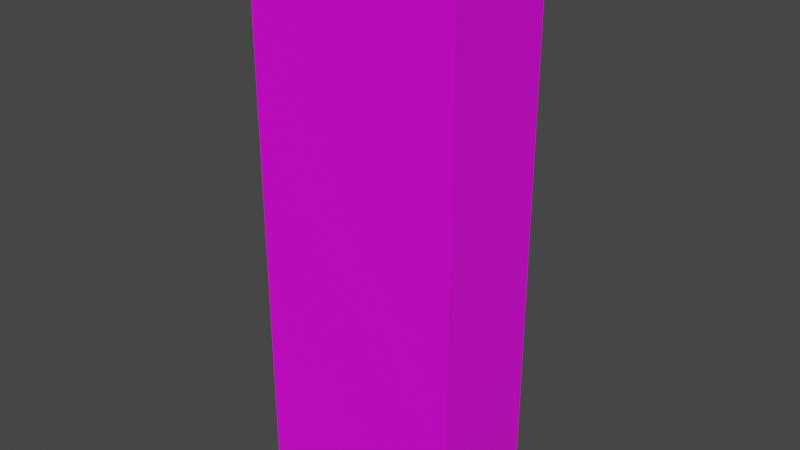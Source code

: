 # Source: VendingMachine.blend  (saved by Blender 2.81.16; exported with 4.5.12 LTS)
import bpy
from mathutils import Matrix  # noqa: F401  (used for matrix-valued properties, if any)

bpy.ops.wm.read_factory_settings(use_empty=True)
scene = bpy.context.scene
scene.name = 'Scene'

# ---- collections
col_collection = bpy.data.collections.new('Collection'); scene.collection.children.link(col_collection)

# ---- images (referenced by path relative to the original .blend; pixels are not part of the script)
import os
ASSET_DIR = os.environ.get("B2B_ASSET_DIR", "")  # directory of the original .blend (textures are referenced by path, not embedded)
HERE = os.path.dirname(os.path.abspath(__file__))  # packed textures are extracted next to this script under _unpacked/

def load_image(name, relpath, width, height, colorspace="sRGB"):
    """Load a texture the original file referenced (path relative to the .blend, or extracted next to this script)."""
    p = next((c for c in (os.path.join(HERE, relpath), os.path.join(ASSET_DIR, relpath)) if relpath and os.path.exists(c)), "")
    if p:
        img = bpy.data.images.load(p, check_existing=True)
        img.name = name
    else:  # same state as the original file: an image datablock whose file is absent (Cycles renders it pink)
        img = bpy.data.images.new(name, width, height)
        img.source = "FILE"
        img.filepath = "//" + (relpath or name)
    img.colorspace_settings.name = colorspace
    return img
img_vending = load_image('Vending', 'Textures/Vending.png', 1024, 1024, 'sRGB')

# ---- materials (node trees are filled in below, after node groups)
mat_material = bpy.data.materials.new('Material')
mat_material.alpha_threshold = 0.0
mat_material.use_transparent_shadow = False
mat_material.line_color = (0.0, 0.0, 0.0, 1.0)
mat_sell = bpy.data.materials.new('Sell')
mat_sell.use_transparent_shadow = False
mat_material_001 = bpy.data.materials.new('Material.001')
mat_material_001.use_transparent_shadow = False

# ---- material node trees
mat_material.use_nodes = True; mat_material.node_tree.nodes.clear()
_N = mat_material.node_tree.nodes; _L = mat_material.node_tree.links
n0 = _N.new('ShaderNodeOutputMaterial'); n0.name = 'Material Output'; n0.location = (300, 300)
n1 = _N.new('ShaderNodeBsdfPrincipled'); n1.name = 'Principled BSDF'; n1.location = (10, 300)
n1.distribution = 'GGX'
n1.subsurface_method = 'BURLEY'
n1.inputs[2].default_value = 0.4
n1.inputs[3].default_value = 1.45
n1.inputs[27].default_value = (0.0, 0.0, 0.0, 1.0)
n1.inputs[28].default_value = 1.0
n2 = _N.new('ShaderNodeTexImage'); n2.name = 'Image Texture'; n2.location = (-275, 220)
n2.image = img_vending
_L.new(n1.outputs[0], n0.inputs[0])
_L.new(n2.outputs[0], n1.inputs[0])
n0.is_active_output = True
mat_sell.use_nodes = True; mat_sell.node_tree.nodes.clear()
_N = mat_sell.node_tree.nodes; _L = mat_sell.node_tree.links
n0 = _N.new('ShaderNodeOutputMaterial'); n0.name = 'Material Output'; n0.location = (300, 300)
n1 = _N.new('ShaderNodeBsdfPrincipled'); n1.name = 'Principled BSDF'; n1.location = (10, 300)
n1.distribution = 'GGX'
n1.subsurface_method = 'BURLEY'
n1.inputs[0].default_value = (0.1046, 1.0, 0.0185, 1.0)
n1.inputs[1].default_value = 1.0
n1.inputs[2].default_value = 1.0
n1.inputs[3].default_value = 1.45
n1.inputs[27].default_value = (0.0, 0.0, 0.0, 1.0)
n1.inputs[28].default_value = 1.0
_L.new(n1.outputs[0], n0.inputs[0])
n0.is_active_output = True
mat_material_001.use_nodes = True; mat_material_001.node_tree.nodes.clear()
_N = mat_material_001.node_tree.nodes; _L = mat_material_001.node_tree.links
n0 = _N.new('ShaderNodeOutputMaterial'); n0.name = 'Material Output'; n0.location = (300, 300)
n1 = _N.new('ShaderNodeBsdfPrincipled'); n1.name = 'Principled BSDF'; n1.location = (10, 300)
n1.distribution = 'GGX'
n1.subsurface_method = 'BURLEY'
n1.inputs[0].default_value = (0.0, 0.0, 0.0, 1.0)
n1.inputs[3].default_value = 1.45
n1.inputs[27].default_value = (0.0, 0.0, 0.0, 1.0)
n1.inputs[28].default_value = 1.0
_L.new(n1.outputs[0], n0.inputs[0])
n0.is_active_output = True

# ---- world
world_world = bpy.data.worlds.new('World'); scene.world = world_world
world_world.use_nodes = True; world_world.node_tree.nodes.clear()
_N = world_world.node_tree.nodes; _L = world_world.node_tree.links
n0 = _N.new('ShaderNodeOutputWorld'); n0.name = 'World Output'; n0.location = (300, 300)
n1 = _N.new('ShaderNodeBackground'); n1.name = 'Background'; n1.location = (10, 300)
n1.inputs[0].default_value = (0.05088, 0.05088, 0.05088, 1.0)
_L.new(n1.outputs[0], n0.inputs[0])
n0.is_active_output = True
world_world.color = (0.05088, 0.05088, 0.05088)
world_world.use_sun_shadow = False
world_world.sun_shadow_jitter_overblur = 0.0

# ---- meshes
me_cube = bpy.data.meshes.new('Cube')
me_cube.from_pydata([(0.0, 1.285, -0.04561), (0.0, 1.285, 0.9579), (0.1901, 1.274, -0.04561), (0.1901, 1.274, 0.9579), (0.373, 1.244, -0.04561), (0.373, 1.244, 0.9579), (0.5415, 1.195, -0.04561), (0.5415, 1.195, 0.9579), (0.6892, 1.128, -0.04561), (0.6892, 1.128, 0.9579), (0.8104, 1.047, -0.04561), (0.8104, 1.047, 0.9579), (-0.8104, 1.047, -0.04561), (-0.8104, 1.047, 0.9579), (-0.6892, 1.128, -0.04561), (-0.6892, 1.128, 0.9579), (-0.5415, 1.195, -0.04561), (-0.5415, 1.195, 0.9579), (-0.373, 1.244, -0.04561), (-0.373, 1.244, 0.9579), (-0.1901, 1.274, -0.04561), (-0.1901, 1.274, 0.9579), (1.0, 1.0, 1.0), (1.0, 1.0, -1.0), (1.0, -1.0, 1.0), (1.0, -1.0, -1.0), (-1.0, 1.0, 1.0), (-1.0, 1.0, -1.0), (-1.0, -1.0, 1.0), (-1.0, -1.0, -1.0), (-0.8567, 1.0, 0.9579), (-0.8567, 1.0, -0.04561), (0.8567, 1.0, -0.04561), (0.8567, 1.0, 0.9579)], [], [(0, 1, 3, 2), (2, 3, 5, 4), (4, 5, 7, 6), (6, 7, 9, 8), (8, 9, 11, 10), (10, 11, 33, 32), (12, 13, 15, 14), (14, 15, 17, 16), (16, 17, 19, 18), (3, 1, 21, 19, 17, 15, 13, 30, 33, 11, 9, 7, 5), (18, 19, 21, 20), (20, 21, 1, 0), (0, 2, 4, 6, 8, 10, 32, 31, 12, 14, 16, 18, 20), (22, 26, 28, 24), (25, 24, 28, 29), (29, 28, 26, 27), (27, 23, 25, 29), (23, 22, 24, 25), (27, 26, 30, 31, 32, 23), (31, 30, 13, 12), (23, 32, 33, 30, 26, 22)])
_uv = me_cube.uv_layers.new(name='UVMap')
_uv.uv.foreach_set('vector', [0.8339, 0.4684, 0.6667, 0.4684, 0.6667, 0.4367, 0.8339, 0.4367, 0.8339, 0.4367, 0.6667, 0.4367, 0.6667, 0.4062, 0.8339, 0.4062, 0.8339, 0.4062, 0.6667, 0.4062, 0.6667, 0.3782, 0.8339, 0.3782, 0.8339, 0.3782, 0.6667, 0.3782, 0.6667, 0.3535, 0.8339, 0.3535, 0.8339, 0.3535, 0.6667, 0.3535, 0.6667, 0.3333, 0.8339, 0.3333, 0.722, 0.7707, 0.722, 0.6035, 0.73, 0.6035, 0.73, 0.7707, 0.8339, 0.6035, 0.6667, 0.6035, 0.6667, 0.5833, 0.8339, 0.5833, 0.8339, 0.5833, 0.6667, 0.5833, 0.6667, 0.5586, 0.8339, 0.5586, 0.8339, 0.5586, 0.6667, 0.5586, 0.6667, 0.5306, 0.8339, 0.5306, 0.6684, 0.7779, 0.6667, 0.7463, 0.6684, 0.7146, 0.6734, 0.6841, 0.6817, 0.656, 0.6927, 0.6314, 0.7062, 0.6112, 0.7141, 0.6035, 0.7141, 0.889, 0.7062, 0.8813, 0.6927, 0.8611, 0.6817, 0.8365, 0.6734, 0.8084, 0.8339, 0.5306, 0.6667, 0.5306, 0.6667, 0.5001, 0.8339, 0.5001, 0.8339, 0.5001, 0.6667, 0.5001, 0.6667, 0.4684, 0.8339, 0.4684, 0.8339, 0.4761, 0.8356, 0.4444, 0.8407, 0.414, 0.8489, 0.3859, 0.86, 0.3613, 0.8735, 0.3411, 0.8814, 0.3333, 0.8814, 0.6189, 0.8735, 0.6112, 0.86, 0.591, 0.8489, 0.5664, 0.8407, 0.5383, 0.8356, 0.5078, 0.3333, 0.6667, 0.3333, 1.0, 4.967e-08, 1.0, 0.0, 0.6667, 0.3333, 0.6667, 0.3333, 0.3333, 0.6667, 0.3333, 0.6667, 0.6667, 0.6667, 0.3333, 0.3333, 0.3333, 0.3333, 3.974e-08, 0.6667, 0.0, 1.0, 0.3333, 0.6667, 0.3333, 0.6667, 2.98e-08, 1.0, 0.0, 0.3333, 0.3333, 1.291e-07, 0.3333, 0.0, 8.941e-08, 0.3333, 0.0, 7.947e-08, 0.6667, 0.0, 0.3333, 0.02388, 0.3403, 0.02388, 0.5076, 0.3095, 0.5076, 0.3333, 0.6667, 0.7141, 0.7707, 0.7141, 0.6035, 0.722, 0.6035, 0.722, 0.7707, 0.3333, 0.6667, 0.3095, 0.5076, 0.3095, 0.3403, 0.02388, 0.3403, 0.0, 0.3333, 0.3333, 0.3333])
me_cube.materials.append(mat_material)
me_cube.use_remesh_preserve_volume = False
me_cube.use_remesh_preserve_attributes = False
me_cube.use_mirror_vertex_groups = False
me_cube.update()
me_text = bpy.data.meshes.new('Text')
me_text.from_pydata([(1.246, 0.3446, 0.0), (1.148, 0.3446, 0.0), (1.148, -0.3374, 0.0), (1.554, -0.3374, 0.0), (1.554, -0.2494, 0.0), (1.246, -0.2494, 0.0), (0.756, 0.3446, 0.0), (0.658, 0.3446, 0.0), (0.658, -0.3374, 0.0), (1.064, -0.3374, 0.0), (1.064, -0.2494, 0.0), (0.756, -0.2494, 0.0), (0.546, 0.3446, 0.0), (0.159, 0.3446, 0.0), (0.159, -0.3374, 0.0), (0.555, -0.3374, 0.0), (0.555, -0.2494, 0.0), (0.257, -0.2494, 0.0), (0.257, -0.03742, 0.0), (0.536, -0.03742, 0.0), (0.536, 0.05058, 0.0), (0.257, 0.05058, 0.0), (0.257, 0.2566, 0.0), (0.546, 0.2566, 0.0), (0.02503, 0.3056, 0.0), (0.01295, 0.3133, 0.0), (0.0007133, 0.3203, 0.0), (-0.01166, 0.3266, 0.0), (-0.02416, 0.3323, 0.0), (-0.03677, 0.3373, 0.0), (-0.04947, 0.3416, 0.0), (-0.06226, 0.3453, 0.0), (-0.07512, 0.3483, 0.0), (-0.08803, 0.3506, 0.0), (-0.101, 0.3523, 0.0), (-0.114, 0.3533, 0.0), (-0.127, 0.3536, 0.0), (-0.1573, 0.3521, 0.0), (-0.1857, 0.3478, 0.0), (-0.212, 0.3408, 0.0), (-0.2362, 0.3311, 0.0), (-0.258, 0.3188, 0.0), (-0.2773, 0.3042, 0.0), (-0.2941, 0.2873, 0.0), (-0.3081, 0.2681, 0.0), (-0.3192, 0.2468, 0.0), (-0.3273, 0.2236, 0.0), (-0.3323, 0.1985, 0.0), (-0.334, 0.1716, 0.0), (-0.3282, 0.1282, 0.0), (-0.3121, 0.09096, 0.0), (-0.2879, 0.05877, 0.0), (-0.2575, 0.03062, 0.0), (-0.223, 0.005484, 0.0), (-0.1865, -0.01767, 0.0), (-0.1499, -0.03986, 0.0), (-0.1155, -0.06212, 0.0), (-0.08507, -0.08548, 0.0), (-0.06082, -0.111, 0.0), (-0.04478, -0.1396, 0.0), (-0.03897, -0.1724, 0.0), (-0.0397, -0.1821, 0.0), (-0.04192, -0.192, 0.0), (-0.04563, -0.2019, 0.0), (-0.05086, -0.2116, 0.0), (-0.05764, -0.2209, 0.0), (-0.06597, -0.2297, 0.0), (-0.07589, -0.2376, 0.0), (-0.08742, -0.2446, 0.0), (-0.1006, -0.2503, 0.0), (-0.1154, -0.2547, 0.0), (-0.1318, -0.2574, 0.0), (-0.15, -0.2584, 0.0), (-0.1666, -0.2577, 0.0), (-0.1831, -0.2555, 0.0), (-0.1993, -0.2519, 0.0), (-0.2153, -0.247, 0.0), (-0.231, -0.2406, 0.0), (-0.2463, -0.2329, 0.0), (-0.2614, -0.2239, 0.0), (-0.276, -0.2135, 0.0), (-0.2902, -0.2019, 0.0), (-0.3039, -0.189, 0.0), (-0.3172, -0.1748, 0.0), (-0.33, -0.1594, 0.0), (-0.33, -0.2834, 0.0), (-0.3157, -0.2937, 0.0), (-0.3012, -0.303, 0.0), (-0.2865, -0.3114, 0.0), (-0.2716, -0.3189, 0.0), (-0.2564, -0.3254, 0.0), (-0.2408, -0.331, 0.0), (-0.225, -0.3358, 0.0), (-0.2087, -0.3396, 0.0), (-0.192, -0.3426, 0.0), (-0.1749, -0.3447, 0.0), (-0.1572, -0.346, 0.0), (-0.139, -0.3464, 0.0), (-0.1121, -0.3448, 0.0), (-0.08663, -0.3401, 0.0), (-0.06272, -0.3326, 0.0), (-0.04056, -0.3222, 0.0), (-0.02034, -0.3093, 0.0), (-0.002222, -0.294, 0.0), (0.0136, -0.2765, 0.0), (0.02695, -0.2569, 0.0), (0.03765, -0.2355, 0.0), (0.04552, -0.2123, 0.0), (0.05037, -0.1875, 0.0), (0.05203, -0.1614, 0.0), (0.04622, -0.1115, 0.0), (0.03018, -0.06954, 0.0), (0.005934, -0.03423, 0.0), (-0.02445, -0.004379, 0.0), (-0.05894, 0.02123, 0.0), (-0.09547, 0.04383, 0.0), (-0.132, 0.06464, 0.0), (-0.1665, 0.08488, 0.0), (-0.1969, 0.1058, 0.0), (-0.2211, 0.1285, 0.0), (-0.2372, 0.1544, 0.0), (-0.243, 0.1846, 0.0), (-0.242, 0.1963, 0.0), (-0.2393, 0.2073, 0.0), (-0.235, 0.2175, 0.0), (-0.229, 0.2269, 0.0), (-0.2215, 0.2355, 0.0), (-0.2126, 0.2431, 0.0), (-0.2024, 0.2497, 0.0), (-0.191, 0.2553, 0.0), (-0.1784, 0.2597, 0.0), (-0.1648, 0.2629, 0.0), (-0.1503, 0.2649, 0.0), (-0.135, 0.2656, 0.0), (-0.1233, 0.2652, 0.0), (-0.1112, 0.2641, 0.0), (-0.09872, 0.2622, 0.0), (-0.08593, 0.2594, 0.0), (-0.07284, 0.2556, 0.0), (-0.05947, 0.2507, 0.0), (-0.04585, 0.2447, 0.0), (-0.03201, 0.2374, 0.0), (-0.01797, 0.2289, 0.0), (-0.003768, 0.2189, 0.0), (0.01057, 0.2075, 0.0), (0.02503, 0.1946, 0.0), (1.246, 0.3446, 0.0), (1.148, 0.3446, 0.0), (1.148, -0.3374, 0.0), (1.554, -0.3374, 0.0), (1.554, -0.2494, 0.0), (1.246, -0.2494, 0.0), (0.756, 0.3446, 0.0), (0.658, 0.3446, 0.0), (0.658, -0.3374, 0.0), (1.064, -0.3374, 0.0), (1.064, -0.2494, 0.0), (0.756, -0.2494, 0.0), (0.546, 0.3446, 0.0), (0.159, 0.3446, 0.0), (0.159, -0.3374, 0.0), (0.555, -0.3374, 0.0), (0.555, -0.2494, 0.0), (0.257, -0.2494, 0.0), (0.257, -0.03742, 0.0), (0.536, -0.03742, 0.0), (0.536, 0.05058, 0.0), (0.257, 0.05058, 0.0), (0.257, 0.2566, 0.0), (0.546, 0.2566, 0.0), (0.02503, 0.3056, 0.0), (0.01295, 0.3133, 0.0), (0.0007133, 0.3203, 0.0), (-0.01166, 0.3266, 0.0), (-0.02416, 0.3323, 0.0), (-0.03677, 0.3373, 0.0), (-0.04947, 0.3416, 0.0), (-0.06226, 0.3453, 0.0), (-0.07512, 0.3483, 0.0), (-0.08803, 0.3506, 0.0), (-0.101, 0.3523, 0.0), (-0.114, 0.3533, 0.0), (-0.127, 0.3536, 0.0), (-0.1573, 0.3521, 0.0), (-0.1857, 0.3478, 0.0), (-0.212, 0.3408, 0.0), (-0.2362, 0.3311, 0.0), (-0.258, 0.3188, 0.0), (-0.2773, 0.3042, 0.0), (-0.2941, 0.2873, 0.0), (-0.3081, 0.2681, 0.0), (-0.3192, 0.2468, 0.0), (-0.3273, 0.2236, 0.0), (-0.3323, 0.1985, 0.0), (-0.334, 0.1716, 0.0), (-0.3282, 0.1282, 0.0), (-0.3121, 0.09096, 0.0), (-0.2879, 0.05877, 0.0), (-0.2575, 0.03062, 0.0), (-0.223, 0.005484, 0.0), (-0.1865, -0.01767, 0.0), (-0.1499, -0.03986, 0.0), (-0.1155, -0.06212, 0.0), (-0.08507, -0.08548, 0.0), (-0.06082, -0.111, 0.0), (-0.04478, -0.1396, 0.0), (-0.03897, -0.1724, 0.0), (-0.0397, -0.1821, 0.0), (-0.04192, -0.192, 0.0), (-0.04563, -0.2019, 0.0), (-0.05086, -0.2116, 0.0), (-0.05764, -0.2209, 0.0), (-0.06597, -0.2297, 0.0), (-0.07589, -0.2376, 0.0), (-0.08742, -0.2446, 0.0), (-0.1006, -0.2503, 0.0), (-0.1154, -0.2547, 0.0), (-0.1318, -0.2574, 0.0), (-0.15, -0.2584, 0.0), (-0.1666, -0.2577, 0.0), (-0.1831, -0.2555, 0.0), (-0.1993, -0.2519, 0.0), (-0.2153, -0.247, 0.0), (-0.231, -0.2406, 0.0), (-0.2463, -0.2329, 0.0), (-0.2614, -0.2239, 0.0), (-0.276, -0.2135, 0.0), (-0.2902, -0.2019, 0.0), (-0.3039, -0.189, 0.0), (-0.3172, -0.1748, 0.0), (-0.33, -0.1594, 0.0), (-0.33, -0.2834, 0.0), (-0.3157, -0.2937, 0.0), (-0.3012, -0.303, 0.0), (-0.2865, -0.3114, 0.0), (-0.2716, -0.3189, 0.0), (-0.2564, -0.3254, 0.0), (-0.2408, -0.331, 0.0), (-0.225, -0.3358, 0.0), (-0.2087, -0.3396, 0.0), (-0.192, -0.3426, 0.0), (-0.1749, -0.3447, 0.0), (-0.1572, -0.346, 0.0), (-0.139, -0.3464, 0.0), (-0.1121, -0.3448, 0.0), (-0.08663, -0.3401, 0.0), (-0.06272, -0.3326, 0.0), (-0.04056, -0.3222, 0.0), (-0.02034, -0.3093, 0.0), (-0.002222, -0.294, 0.0), (0.0136, -0.2765, 0.0), (0.02695, -0.2569, 0.0), (0.03765, -0.2355, 0.0), (0.04552, -0.2123, 0.0), (0.05037, -0.1875, 0.0), (0.05203, -0.1614, 0.0), (0.04622, -0.1115, 0.0), (0.03018, -0.06954, 0.0), (0.005934, -0.03423, 0.0), (-0.02445, -0.004379, 0.0), (-0.05894, 0.02123, 0.0), (-0.09547, 0.04383, 0.0), (-0.132, 0.06464, 0.0), (-0.1665, 0.08488, 0.0), (-0.1969, 0.1058, 0.0), (-0.2211, 0.1285, 0.0), (-0.2372, 0.1544, 0.0), (-0.243, 0.1846, 0.0), (-0.242, 0.1963, 0.0), (-0.2393, 0.2073, 0.0), (-0.235, 0.2175, 0.0), (-0.229, 0.2269, 0.0), (-0.2215, 0.2355, 0.0), (-0.2126, 0.2431, 0.0), (-0.2024, 0.2497, 0.0), (-0.191, 0.2553, 0.0), (-0.1784, 0.2597, 0.0), (-0.1648, 0.2629, 0.0), (-0.1503, 0.2649, 0.0), (-0.135, 0.2656, 0.0), (-0.1233, 0.2652, 0.0), (-0.1112, 0.2641, 0.0), (-0.09872, 0.2622, 0.0), (-0.08593, 0.2594, 0.0), (-0.07284, 0.2556, 0.0), (-0.05947, 0.2507, 0.0), (-0.04585, 0.2447, 0.0), (-0.03201, 0.2374, 0.0), (-0.01797, 0.2289, 0.0), (-0.003768, 0.2189, 0.0), (0.01057, 0.2075, 0.0), (0.02503, 0.1946, 0.0), (1.246, 0.3446, 0.06837), (1.148, 0.3446, 0.06837), (1.148, -0.3374, 0.06837), (1.554, -0.3374, 0.06837), (1.554, -0.2494, 0.06837), (1.246, -0.2494, 0.06837), (0.756, 0.3446, 0.06837), (0.658, 0.3446, 0.06837), (0.658, -0.3374, 0.06837), (1.064, -0.3374, 0.06837), (1.064, -0.2494, 0.06837), (0.756, -0.2494, 0.06837), (0.546, 0.3446, 0.06837), (0.159, 0.3446, 0.06837), (0.159, -0.3374, 0.06837), (0.555, -0.3374, 0.06837), (0.555, -0.2494, 0.06837), (0.257, -0.2494, 0.06837), (0.257, -0.03742, 0.06837), (0.536, -0.03742, 0.06837), (0.536, 0.05058, 0.06837), (0.257, 0.05058, 0.06837), (0.257, 0.2566, 0.06837), (0.546, 0.2566, 0.06837), (0.02503, 0.3056, 0.06837), (0.01295, 0.3133, 0.06837), (0.0007133, 0.3203, 0.06837), (-0.01166, 0.3266, 0.06837), (-0.02416, 0.3323, 0.06837), (-0.03677, 0.3373, 0.06837), (-0.04947, 0.3416, 0.06837), (-0.06226, 0.3453, 0.06837), (-0.07512, 0.3483, 0.06837), (-0.08803, 0.3506, 0.06837), (-0.101, 0.3523, 0.06837), (-0.114, 0.3533, 0.06837), (-0.127, 0.3536, 0.06837), (-0.1573, 0.3521, 0.06837), (-0.1857, 0.3478, 0.06837), (-0.212, 0.3408, 0.06837), (-0.2362, 0.3311, 0.06837), (-0.258, 0.3188, 0.06837), (-0.2773, 0.3042, 0.06837), (-0.2941, 0.2873, 0.06837), (-0.3081, 0.2681, 0.06837), (-0.3192, 0.2468, 0.06837), (-0.3273, 0.2236, 0.06837), (-0.3323, 0.1985, 0.06837), (-0.334, 0.1716, 0.06837), (-0.3282, 0.1282, 0.06837), (-0.3121, 0.09096, 0.06837), (-0.2879, 0.05877, 0.06837), (-0.2575, 0.03062, 0.06837), (-0.223, 0.005484, 0.06837), (-0.1865, -0.01767, 0.06837), (-0.1499, -0.03986, 0.06837), (-0.1155, -0.06212, 0.06837), (-0.08507, -0.08548, 0.06837), (-0.06082, -0.111, 0.06837), (-0.04478, -0.1396, 0.06837), (-0.03897, -0.1724, 0.06837), (-0.0397, -0.1821, 0.06837), (-0.04192, -0.192, 0.06837), (-0.04563, -0.2019, 0.06837), (-0.05086, -0.2116, 0.06837), (-0.05764, -0.2209, 0.06837), (-0.06597, -0.2297, 0.06837), (-0.07589, -0.2376, 0.06837), (-0.08742, -0.2446, 0.06837), (-0.1006, -0.2503, 0.06837), (-0.1154, -0.2547, 0.06837), (-0.1318, -0.2574, 0.06837), (-0.15, -0.2584, 0.06837), (-0.1666, -0.2577, 0.06837), (-0.1831, -0.2555, 0.06837), (-0.1993, -0.2519, 0.06837), (-0.2153, -0.247, 0.06837), (-0.231, -0.2406, 0.06837), (-0.2463, -0.2329, 0.06837), (-0.2614, -0.2239, 0.06837), (-0.276, -0.2135, 0.06837), (-0.2902, -0.2019, 0.06837), (-0.3039, -0.189, 0.06837), (-0.3172, -0.1748, 0.06837), (-0.33, -0.1594, 0.06837), (-0.33, -0.2834, 0.06837), (-0.3157, -0.2937, 0.06837), (-0.3012, -0.303, 0.06837), (-0.2865, -0.3114, 0.06837), (-0.2716, -0.3189, 0.06837), (-0.2564, -0.3254, 0.06837), (-0.2408, -0.331, 0.06837), (-0.225, -0.3358, 0.06837), (-0.2087, -0.3396, 0.06837), (-0.192, -0.3426, 0.06837), (-0.1749, -0.3447, 0.06837), (-0.1572, -0.346, 0.06837), (-0.139, -0.3464, 0.06837), (-0.1121, -0.3448, 0.06837), (-0.08663, -0.3401, 0.06837), (-0.06272, -0.3326, 0.06837), (-0.04056, -0.3222, 0.06837), (-0.02034, -0.3093, 0.06837), (-0.002222, -0.294, 0.06837), (0.0136, -0.2765, 0.06837), (0.02695, -0.2569, 0.06837), (0.03765, -0.2355, 0.06837), (0.04552, -0.2123, 0.06837), (0.05037, -0.1875, 0.06837), (0.05203, -0.1614, 0.06837), (0.04622, -0.1115, 0.06837), (0.03018, -0.06954, 0.06837), (0.005934, -0.03423, 0.06837), (-0.02445, -0.004379, 0.06837), (-0.05894, 0.02123, 0.06837), (-0.09547, 0.04383, 0.06837), (-0.132, 0.06464, 0.06837), (-0.1665, 0.08488, 0.06837), (-0.1969, 0.1058, 0.06837), (-0.2211, 0.1285, 0.06837), (-0.2372, 0.1544, 0.06837), (-0.243, 0.1846, 0.06837), (-0.242, 0.1963, 0.06837), (-0.2393, 0.2073, 0.06837), (-0.235, 0.2175, 0.06837), (-0.229, 0.2269, 0.06837), (-0.2215, 0.2355, 0.06837), (-0.2126, 0.2431, 0.06837), (-0.2024, 0.2497, 0.06837), (-0.191, 0.2553, 0.06837), (-0.1784, 0.2597, 0.06837), (-0.1648, 0.2629, 0.06837), (-0.1503, 0.2649, 0.06837), (-0.135, 0.2656, 0.06837), (-0.1233, 0.2652, 0.06837), (-0.1112, 0.2641, 0.06837), (-0.09872, 0.2622, 0.06837), (-0.08593, 0.2594, 0.06837), (-0.07284, 0.2556, 0.06837), (-0.05947, 0.2507, 0.06837), (-0.04585, 0.2447, 0.06837), (-0.03201, 0.2374, 0.06837), (-0.01797, 0.2289, 0.06837), (-0.003768, 0.2189, 0.06837), (0.01057, 0.2075, 0.06837), (0.02503, 0.1946, 0.06837)], [], [(2, 1, 0), (2, 0, 5), (2, 5, 4), (2, 4, 3), (8, 7, 6), (8, 6, 11), (8, 11, 10), (8, 10, 9), (14, 13, 22), (22, 13, 12), (22, 12, 23), (14, 22, 21), (14, 21, 18), (18, 21, 20), (18, 20, 19), (14, 18, 17), (14, 17, 16), (14, 16, 15), (37, 36, 35), (37, 35, 34), (37, 34, 33), (38, 37, 33), (38, 33, 32), (38, 32, 31), (39, 38, 31), (39, 31, 30), (39, 30, 29), (40, 39, 29), (40, 29, 28), (40, 28, 27), (41, 40, 27), (41, 27, 26), (41, 26, 25), (42, 41, 25), (42, 25, 24), (42, 24, 137), (137, 24, 138), (138, 24, 139), (139, 24, 140), (140, 24, 141), (141, 24, 142), (142, 24, 143), (143, 24, 144), (144, 24, 145), (43, 42, 135), (135, 42, 136), (136, 42, 137), (44, 43, 133), (133, 43, 134), (134, 43, 135), (45, 44, 132), (132, 44, 133), (45, 132, 131), (45, 131, 130), (45, 130, 129), (45, 129, 128), (45, 128, 127), (46, 45, 127), (46, 127, 126), (46, 126, 125), (46, 125, 124), (47, 46, 124), (47, 124, 123), (47, 123, 122), (48, 47, 122), (48, 122, 121), (48, 121, 120), (49, 48, 120), (49, 120, 119), (49, 119, 118), (50, 49, 118), (50, 118, 117), (51, 50, 117), (51, 117, 116), (51, 116, 115), (52, 51, 115), (52, 115, 114), (53, 52, 114), (53, 114, 113), (54, 53, 113), (54, 113, 112), (55, 54, 112), (55, 112, 111), (56, 55, 111), (57, 56, 111), (57, 111, 110), (58, 57, 110), (59, 58, 110), (59, 110, 109), (60, 59, 109), (85, 84, 83), (60, 109, 108), (61, 60, 108), (85, 83, 82), (62, 61, 108), (62, 108, 107), (85, 82, 81), (63, 62, 107), (85, 81, 80), (64, 63, 107), (65, 64, 107), (65, 107, 106), (85, 80, 79), (66, 65, 106), (85, 79, 78), (67, 66, 106), (85, 78, 77), (67, 106, 105), (68, 67, 105), (85, 77, 76), (69, 68, 105), (85, 76, 75), (70, 69, 105), (85, 75, 74), (71, 70, 105), (85, 74, 73), (71, 105, 104), (72, 71, 104), (85, 73, 72), (85, 72, 104), (85, 104, 103), (86, 85, 103), (87, 86, 103), (87, 103, 102), (88, 87, 102), (88, 102, 101), (89, 88, 101), (90, 89, 101), (90, 101, 100), (91, 90, 100), (92, 91, 100), (92, 100, 99), (93, 92, 99), (94, 93, 99), (94, 99, 98), (95, 94, 98), (96, 95, 98), (96, 98, 97), (171, 172, 318, 317), (155, 156, 302, 301), (240, 241, 387, 386), (154, 155, 301, 300), (244, 245, 391, 390), (201, 202, 348, 347), (172, 173, 319, 318), (213, 214, 360, 359), (191, 192, 338, 337), (156, 157, 303, 302), (257, 258, 404, 403), (251, 252, 398, 397), (273, 274, 420, 419), (157, 152, 298, 303), (239, 240, 386, 385), (186, 187, 333, 332), (223, 224, 370, 369), (274, 275, 421, 420), (200, 201, 347, 346), (173, 174, 320, 319), (152, 153, 299, 298), (238, 239, 385, 384), (258, 259, 405, 404), (275, 276, 422, 421), (245, 246, 392, 391), (174, 175, 321, 320), (212, 213, 359, 358), (153, 154, 300, 299), (224, 225, 371, 370), (276, 277, 423, 422), (149, 150, 296, 295), (199, 200, 346, 345), (148, 149, 295, 294), (237, 238, 384, 383), (259, 260, 406, 405), (185, 186, 332, 331), (277, 278, 424, 423), (150, 151, 297, 296), (175, 176, 322, 321), (211, 212, 358, 357), (236, 237, 383, 382), (225, 226, 372, 371), (278, 279, 425, 424), (151, 146, 292, 297), (246, 247, 393, 392), (198, 199, 345, 344), (176, 177, 323, 322), (260, 261, 407, 406), (252, 253, 399, 398), (146, 147, 293, 292), (190, 191, 337, 336), (235, 236, 382, 381), (184, 185, 331, 330), (280, 281, 427, 426), (147, 148, 294, 293), (197, 198, 344, 343), (177, 178, 324, 323), (210, 211, 357, 356), (234, 235, 381, 380), (261, 262, 408, 407), (279, 280, 426, 425), (247, 248, 394, 393), (178, 179, 325, 324), (209, 210, 356, 355), (262, 263, 409, 408), (226, 227, 373, 372), (189, 190, 336, 335), (233, 234, 380, 379), (183, 184, 330, 329), (282, 283, 429, 428), (248, 249, 395, 394), (196, 197, 343, 342), (179, 180, 326, 325), (208, 209, 355, 354), (263, 264, 410, 409), (227, 228, 374, 373), (281, 282, 428, 427), (180, 181, 327, 326), (232, 233, 379, 378), (253, 254, 400, 399), (195, 196, 342, 341), (181, 182, 328, 327), (188, 189, 335, 334), (231, 232, 378, 377), (264, 265, 411, 410), (291, 170, 316, 437), (249, 250, 396, 395), (182, 183, 329, 328), (207, 208, 354, 353), (290, 291, 437, 436), (265, 266, 412, 411), (161, 162, 308, 307), (228, 229, 375, 374), (160, 161, 307, 306), (289, 290, 436, 435), (218, 219, 365, 364), (162, 163, 309, 308), (194, 195, 341, 340), (206, 207, 353, 352), (288, 289, 435, 434), (266, 267, 413, 412), (163, 164, 310, 309), (254, 255, 401, 400), (217, 218, 364, 363), (287, 288, 434, 433), (250, 251, 397, 396), (267, 268, 414, 413), (165, 166, 312, 311), (229, 230, 376, 375), (164, 165, 311, 310), (286, 287, 433, 432), (219, 220, 366, 365), (166, 167, 313, 312), (230, 231, 377, 376), (193, 194, 340, 339), (285, 286, 432, 431), (268, 269, 415, 414), (205, 206, 352, 351), (216, 217, 363, 362), (255, 256, 402, 401), (284, 285, 431, 430), (220, 221, 367, 366), (269, 270, 416, 415), (167, 168, 314, 313), (283, 284, 430, 429), (169, 158, 304, 315), (204, 205, 351, 350), (215, 216, 362, 361), (192, 193, 339, 338), (168, 169, 315, 314), (221, 222, 368, 367), (270, 271, 417, 416), (158, 159, 305, 304), (243, 244, 390, 389), (203, 204, 350, 349), (170, 171, 317, 316), (242, 243, 389, 388), (256, 257, 403, 402), (82, 83, 229, 228), (15, 16, 162, 161), (119, 120, 266, 265), (144, 145, 291, 290), (61, 62, 208, 207), (36, 37, 183, 182), (103, 104, 250, 249), (145, 24, 170, 291), (118, 119, 265, 264), (85, 86, 232, 231), (42, 43, 189, 188), (35, 36, 182, 181), (49, 50, 196, 195), (107, 108, 254, 253), (86, 87, 233, 232), (34, 35, 181, 180), (135, 136, 282, 281), (81, 82, 228, 227), (117, 118, 264, 263), (62, 63, 209, 208), (33, 34, 180, 179), (50, 51, 197, 196), (102, 103, 249, 248), (136, 137, 283, 282), (37, 38, 184, 183), (87, 88, 234, 233), (43, 44, 190, 189), (80, 81, 227, 226), (116, 117, 263, 262), (63, 64, 210, 209), (32, 33, 179, 178), (101, 102, 248, 247), (133, 134, 280, 279), (115, 116, 262, 261), (88, 89, 235, 234), (64, 65, 211, 210), (31, 32, 178, 177), (51, 52, 198, 197), (1, 2, 148, 147), (134, 135, 281, 280), (38, 39, 185, 184), (89, 90, 236, 235), (44, 45, 191, 190), (0, 1, 147, 146), (106, 107, 253, 252), (114, 115, 261, 260), (30, 31, 177, 176), (52, 53, 199, 198), (100, 101, 247, 246), (5, 0, 146, 151), (132, 133, 279, 278), (79, 80, 226, 225), (90, 91, 237, 236), (65, 66, 212, 211), (29, 30, 176, 175), (4, 5, 151, 150), (131, 132, 278, 277), (39, 40, 186, 185), (113, 114, 260, 259), (91, 92, 238, 237), (2, 3, 149, 148), (53, 54, 200, 199), (3, 4, 150, 149), (130, 131, 277, 276), (78, 79, 225, 224), (7, 8, 154, 153), (66, 67, 213, 212), (28, 29, 175, 174), (99, 100, 246, 245), (129, 130, 276, 275), (112, 113, 259, 258), (92, 93, 239, 238), (6, 7, 153, 152), (27, 28, 174, 173), (54, 55, 201, 200), (128, 129, 275, 274), (77, 78, 224, 223), (40, 41, 187, 186), (93, 94, 240, 239), (11, 6, 152, 157), (127, 128, 274, 273), (105, 106, 252, 251), (111, 112, 258, 257), (10, 11, 157, 156), (45, 46, 192, 191), (67, 68, 214, 213), (26, 27, 173, 172), (55, 56, 202, 201), (98, 99, 245, 244), (8, 9, 155, 154), (94, 95, 241, 240), (9, 10, 156, 155), (25, 26, 172, 171), (56, 57, 203, 202), (13, 14, 160, 159), (126, 127, 273, 272), (76, 77, 223, 222), (41, 42, 188, 187), (95, 96, 242, 241), (68, 69, 215, 214), (125, 126, 272, 271), (110, 111, 257, 256), (96, 97, 243, 242), (24, 25, 171, 170), (57, 58, 204, 203), (97, 98, 244, 243), (12, 13, 159, 158), (124, 125, 271, 270), (75, 76, 222, 221), (22, 23, 169, 168), (46, 47, 193, 192), (69, 70, 216, 215), (58, 59, 205, 204), (23, 12, 158, 169), (137, 138, 284, 283), (21, 22, 168, 167), (123, 124, 270, 269), (74, 75, 221, 220), (138, 139, 285, 284), (109, 110, 256, 255), (70, 71, 217, 216), (59, 60, 206, 205), (122, 123, 269, 268), (139, 140, 286, 285), (47, 48, 194, 193), (84, 85, 231, 230), (20, 21, 167, 166), (73, 74, 220, 219), (140, 141, 287, 286), (18, 19, 165, 164), (83, 84, 230, 229), (19, 20, 166, 165), (121, 122, 268, 267), (104, 105, 251, 250), (141, 142, 288, 287), (71, 72, 218, 217), (108, 109, 255, 254), (17, 18, 164, 163), (120, 121, 267, 266), (142, 143, 289, 288), (60, 61, 207, 206), (48, 49, 195, 194), (16, 17, 163, 162), (72, 73, 219, 218), (143, 144, 290, 289), (14, 15, 161, 160), (294, 292, 293), (294, 297, 292), (294, 296, 297), (294, 295, 296), (300, 298, 299), (300, 303, 298), (300, 302, 303), (300, 301, 302), (306, 314, 305), (314, 304, 305), (314, 315, 304), (306, 313, 314), (306, 310, 313), (310, 312, 313), (310, 311, 312), (306, 309, 310), (306, 308, 309), (306, 307, 308), (329, 327, 328), (329, 326, 327), (329, 325, 326), (330, 325, 329), (330, 324, 325), (330, 323, 324), (331, 323, 330), (331, 322, 323), (331, 321, 322), (332, 321, 331), (332, 320, 321), (332, 319, 320), (333, 319, 332), (333, 318, 319), (333, 317, 318), (334, 317, 333), (334, 316, 317), (334, 429, 316), (429, 430, 316), (430, 431, 316), (431, 432, 316), (432, 433, 316), (433, 434, 316), (434, 435, 316), (435, 436, 316), (436, 437, 316), (335, 427, 334), (427, 428, 334), (428, 429, 334), (336, 425, 335), (425, 426, 335), (426, 427, 335), (337, 424, 336), (424, 425, 336), (337, 423, 424), (337, 422, 423), (337, 421, 422), (337, 420, 421), (337, 419, 420), (338, 419, 337), (338, 418, 419), (338, 417, 418), (338, 416, 417), (339, 416, 338), (339, 415, 416), (339, 414, 415), (340, 414, 339), (340, 413, 414), (340, 412, 413), (341, 412, 340), (341, 411, 412), (341, 410, 411), (342, 410, 341), (342, 409, 410), (343, 409, 342), (343, 408, 409), (343, 407, 408), (344, 407, 343), (344, 406, 407), (345, 406, 344), (345, 405, 406), (346, 405, 345), (346, 404, 405), (347, 404, 346), (347, 403, 404), (348, 403, 347), (349, 403, 348), (349, 402, 403), (350, 402, 349), (351, 402, 350), (351, 401, 402), (352, 401, 351), (377, 375, 376), (352, 400, 401), (353, 400, 352), (377, 374, 375), (354, 400, 353), (354, 399, 400), (377, 373, 374), (355, 399, 354), (377, 372, 373), (356, 399, 355), (357, 399, 356), (357, 398, 399), (377, 371, 372), (358, 398, 357), (377, 370, 371), (359, 398, 358), (377, 369, 370), (359, 397, 398), (360, 397, 359), (377, 368, 369), (361, 397, 360), (377, 367, 368), (362, 397, 361), (377, 366, 367), (363, 397, 362), (377, 365, 366), (363, 396, 397), (364, 396, 363), (377, 364, 365), (377, 396, 364), (377, 395, 396), (378, 395, 377), (379, 395, 378), (379, 394, 395), (380, 394, 379), (380, 393, 394), (381, 393, 380), (382, 393, 381), (382, 392, 393), (383, 392, 382), (384, 392, 383), (384, 391, 392), (385, 391, 384), (386, 391, 385), (386, 390, 391), (387, 390, 386), (388, 390, 387), (388, 389, 390), (202, 203, 349, 348), (159, 160, 306, 305), (272, 273, 419, 418), (222, 223, 369, 368), (187, 188, 334, 333), (241, 242, 388, 387), (214, 215, 361, 360), (271, 272, 418, 417)])
me_text.materials.append(mat_sell)
me_text.use_remesh_fix_poles = True
me_text.use_remesh_preserve_attributes = False
me_text.use_mirror_vertex_groups = False
me_text.update()
me_cube_001 = bpy.data.meshes.new('Cube.001')
me_cube_001.from_pydata([(-1.0, -1.0, -1.0), (-1.0, -1.0, 1.0), (-1.0, 1.0, -1.0), (-1.0, 1.0, 1.0), (1.0, -1.0, -1.0), (1.0, -1.0, 1.0), (1.0, 1.0, -1.0), (1.0, 1.0, 1.0)], [], [(0, 1, 3, 2), (2, 3, 7, 6), (6, 7, 5, 4), (4, 5, 1, 0), (2, 6, 4, 0), (7, 3, 1, 5)])
_uv = me_cube_001.uv_layers.new(name='UVMap')
_uv.uv.foreach_set('vector', [0.375, 0.0, 0.625, 0.0, 0.625, 0.25, 0.375, 0.25, 0.375, 0.25, 0.625, 0.25, 0.625, 0.5, 0.375, 0.5, 0.375, 0.5, 0.625, 0.5, 0.625, 0.75, 0.375, 0.75, 0.375, 0.75, 0.625, 0.75, 0.625, 1.0, 0.375, 1.0, 0.125, 0.5, 0.375, 0.5, 0.375, 0.75, 0.125, 0.75, 0.625, 0.5, 0.875, 0.5, 0.875, 0.75, 0.625, 0.75])
me_cube_001.materials.append(mat_material_001)
me_cube_001.use_remesh_fix_poles = True
me_cube_001.use_remesh_preserve_attributes = False
me_cube_001.use_mirror_vertex_groups = False
me_cube_001.update()

# ---- objects
ob_cube = bpy.data.objects.new('Cube', me_cube)
ob_text = bpy.data.objects.new('Text', me_text)
ob_cube_001 = bpy.data.objects.new('Cube.001', me_cube_001)

# ---- transforms, parenting, visibility, modifiers, constraints
ob_cube.location = (0.0, 0.0, 3.266)
ob_cube.scale = (1.207, 0.6507, 3.189)
ob_cube.lock_rotations_4d = False
ob_cube.empty_display_type = 'ARROWS'
ob_cube.lineart.crease_threshold = 0.0
ob_text.location = (0.27, 0.6987, 2.547)
ob_text.rotation_euler = (1.571, -0.0, 3.142)
ob_text.scale = (0.387, 0.387, 0.387)
ob_text.lineart.crease_threshold = 0.0
ob_cube_001.location = (0.0, 0.5237, 2.553)
ob_cube_001.scale = (0.5628, 0.1814, 0.2493)
ob_cube_001.lineart.crease_threshold = 0.0

# ---- collection membership
col_collection.objects.link(ob_cube)
col_collection.objects.link(ob_text)
col_collection.objects.link(ob_cube_001)

# ---- scene / render settings (as saved in the file)
scene.frame_start = 1; scene.frame_end = 250; scene.frame_set(1)
scene.render.engine = 'BLENDER_EEVEE_NEXT'
scene.cycles.use_denoising = False
scene.cycles.samples = 128
scene.cycles.sampling_pattern = 'TABULATED_SOBOL'
scene.cycles.use_adaptive_sampling = False
scene.cycles.use_light_tree = False
scene.view_settings.view_transform = 'Filmic'
bpy.context.view_layer.update()

# ---- added for rendering (the .blend has no active camera and no usable light): camera, sun
cam_auto = bpy.data.cameras.new('AutoCamera')
cam_auto.lens = 50.0
cam_auto.sensor_width = 36.0
cam_auto.clip_end = 1000.0
ob_auto_camera = bpy.data.objects.new('AutoCamera', cam_auto)
scene.collection.objects.link(ob_auto_camera)
ob_auto_camera.location = (6.45851, -7.65758, 8.43252)
ob_auto_camera.rotation_euler = (1.09748, -7.21219e-08, 0.694738)
scene.camera = ob_auto_camera
light_auto_sun = bpy.data.lights.new('AutoSun', 'SUN')
light_auto_sun.energy = 3.0
light_auto_sun.angle = 0.0523599
ob_auto_sun = bpy.data.objects.new('AutoSun', light_auto_sun)
scene.collection.objects.link(ob_auto_sun)
ob_auto_sun.rotation_euler = (0.872665, 0.174533, 0.523599)
bpy.context.view_layer.update()
